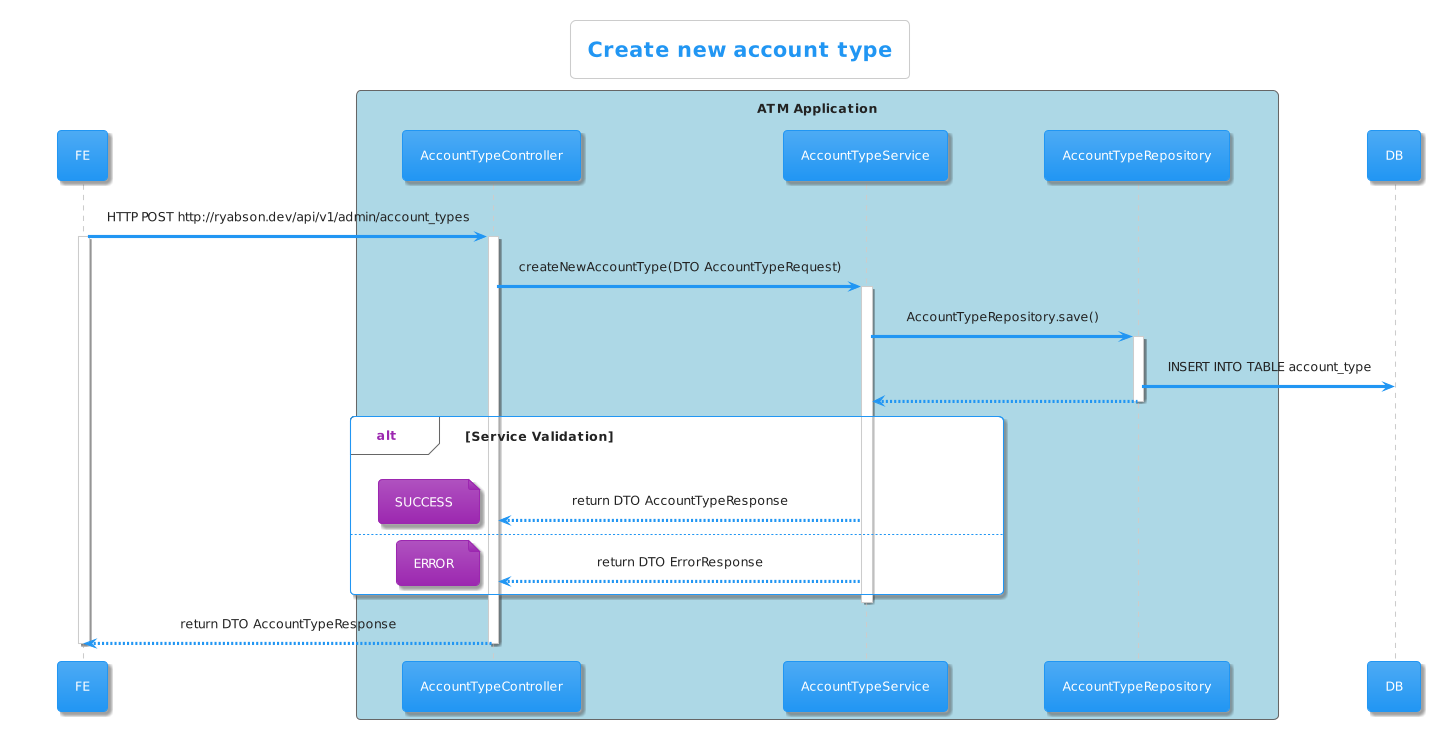

The diagram above was rendered by PlantUML. Its source (embedded in the PNG):
@startuml
Title Create new account type
!theme materia
skinparam sequenceMessageAlign center
participant FE
box "ATM Application" #LightBlue
participant "AccountTypeController" as Controller
participant "AccountTypeService" as Service
participant "AccountTypeRepository" as Repository
end box
participant DB
FE -> Controller: HTTP POST http://ryabson.dev/api/v1/admin/account_types
activate FE
activate Controller
Controller -> Service: createNewAccountType(DTO AccountTypeRequest)
activate Service
Service -> Repository: AccountTypeRepository.save()
activate Repository
Repository -> DB: INSERT INTO TABLE account_type
Repository --> Service:
deactivate Repository
alt Service Validation
  Service --> Controller: return DTO AccountTypeResponse
  note left: SUCCESS
else 
  Service --> Controller: return DTO ErrorResponse
  note left: ERROR
end
deactivate Service
Controller --> FE: return DTO AccountTypeResponse
deactivate Controller
deactivate FE
@enduml